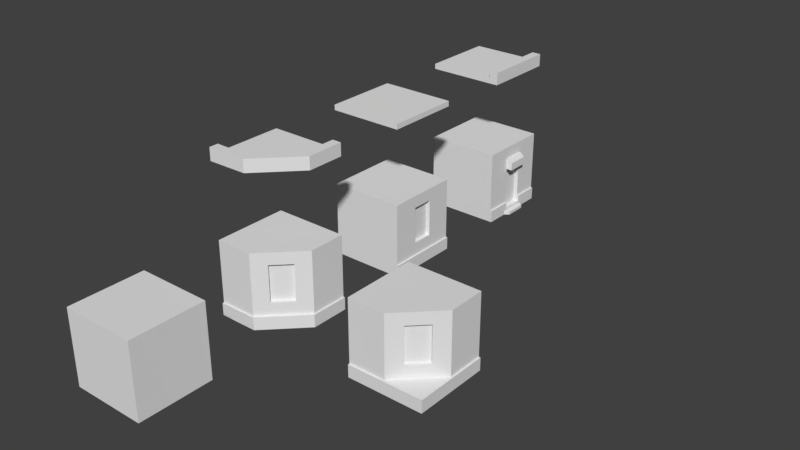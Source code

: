 # Source: tiles_building.blend  (saved by Blender 2.78.0; exported with 4.5.12 LTS)
import bpy
from mathutils import Matrix  # noqa: F401  (used for matrix-valued properties, if any)

bpy.ops.wm.read_factory_settings(use_empty=True)
scene = bpy.context.scene
scene.name = 'Scene'

# ---- collections
col_collection_1 = bpy.data.collections.new('Collection 1'); scene.collection.children.link(col_collection_1)

# ---- world
world_world = bpy.data.worlds.new('World'); scene.world = world_world
world_world.color = (0.05088, 0.05088, 0.05088)
world_world.use_sun_shadow = False
world_world.sun_shadow_jitter_overblur = 0.0
world_world.cycles.sampling_method = 'MANUAL'

# ---- meshes
me_cube_000 = bpy.data.meshes.new('Cube.000')
me_cube_000.from_pydata([(-0.5, 2.186e-08, 0.5), (-0.5, 1.0, 0.5), (-0.5, -2.186e-08, -0.5), (-0.5, 1.0, -0.5), (0.5, -2.186e-08, -0.5), (0.5, 1.0, -0.5), (0.5, 0.168, -0.5), (0.5221, 0.168, -0.5), (0.5221, -2.186e-08, -0.5), (-0.5, 0.168, 0.5), (-0.5, 2.282e-08, 0.5221), (-0.5, 0.168, 0.5221), (0.0, 1.0, 0.5), (0.5, 1.0, -4.371e-08), (0.5, 0.168, -7.342e-09), (0.0, 0.168, 0.5), (0.02207, 0.168, 0.5221), (0.5221, 0.168, 0.02207), (0.5221, 9.648e-10, 0.02207), (0.02207, 2.282e-08, 0.5221), (0.0, 0.8366, 0.5), (0.0, 0.3398, 0.5), (0.5, 0.3398, -1.485e-08), (0.5, 0.8366, -3.657e-08), (0.1455, 0.8366, 0.3545), (0.3545, 0.8366, 0.1455), (0.1455, 0.3398, 0.3545), (0.3545, 0.3398, 0.1455), (0.1102, 0.8366, 0.3191), (0.3191, 0.8366, 0.1102), (0.1102, 0.3398, 0.3191), (0.3191, 0.3398, 0.1102), (0.5221, 0.168, 0.5221), (0.5221, 2.282e-08, 0.5221)], [], [(0, 9, 1, 3, 2), (2, 3, 5, 6, 4), (5, 3, 1, 12, 13), (13, 23, 22, 14, 6, 5), (2, 4, 8, 18, 33, 19, 10, 0), (19, 16, 11, 10), (14, 15, 16, 32, 17), (4, 6, 7, 8), (9, 0, 10, 11), (8, 7, 17, 18), (11, 16, 15, 9), (7, 6, 14, 17), (21, 15, 14, 22, 27, 26), (32, 33, 18, 17), (15, 21, 20, 12, 1, 9), (12, 20, 24, 25, 23, 13), (25, 27, 22, 23), (20, 21, 26, 24), (24, 26, 30, 28), (28, 30, 31, 29), (27, 25, 29, 31), (26, 27, 31, 30), (25, 24, 28, 29), (16, 19, 33, 32)])
_uv = me_cube_000.uv_layers.new(name='UVMap')
_uv.uv.foreach_set('vector', [0.2399, 0.3836, 0.2526, 0.3836, 0.3156, 0.3836, 0.3156, 0.4792, 0.2399, 0.4792, 0.2383, 0.577, 0.1626, 0.577, 0.1626, 0.4814, 0.2255, 0.4814, 0.2383, 0.4814, 0.3139, 0.4792, 0.3139, 0.5749, 0.2383, 0.5749, 0.2383, 0.5271, 0.2761, 0.4792, 0.8103, 0.8538, 0.7983, 0.8538, 0.7616, 0.8538, 0.7489, 0.8538, 0.7489, 0.8071, 0.8103, 0.8071, 0.2399, 0.4792, 0.1643, 0.4792, 0.1626, 0.4792, 0.1626, 0.4293, 0.1815, 0.4054, 0.2004, 0.3814, 0.2399, 0.3814, 0.2399, 0.3836, 0.8119, 0.7584, 0.8243, 0.7584, 0.8243, 0.8071, 0.8119, 0.8071, 0.185, 0.7854, 0.185, 0.893, 0.1813, 0.893, 0.1813, 0.8392, 0.1813, 0.7854, 0.2383, 0.4814, 0.2255, 0.4814, 0.2255, 0.4792, 0.2383, 0.4792, 0.2526, 0.3836, 0.2399, 0.3836, 0.2399, 0.3814, 0.2526, 0.3814, 0.703, 0.9491, 0.6906, 0.9491, 0.6906, 0.9004, 0.703, 0.9004, 0.2257, 0.9493, 0.1813, 0.893, 0.185, 0.893, 0.2276, 0.9469, 0.2257, 0.7292, 0.2276, 0.7315, 0.185, 0.7854, 0.1813, 0.7854, 0.7616, 0.9004, 0.7489, 0.9004, 0.7489, 0.8538, 0.7616, 0.8538, 0.7616, 0.8674, 0.7616, 0.8868, 0.8243, 0.7351, 0.8119, 0.7351, 0.8119, 0.7118, 0.8243, 0.7118, 0.7506, 0.7584, 0.7632, 0.7584, 0.7999, 0.7584, 0.8119, 0.7584, 0.8119, 0.8051, 0.7506, 0.8051, 0.8119, 0.7584, 0.7999, 0.7584, 0.7999, 0.7449, 0.7999, 0.7254, 0.7999, 0.7118, 0.8119, 0.7118, 0.7983, 0.8674, 0.7616, 0.8674, 0.7616, 0.8538, 0.7983, 0.8538, 0.7983, 0.9004, 0.7616, 0.9004, 0.7616, 0.8868, 0.7983, 0.8868, 0.2695, 0.6225, 0.2695, 0.5749, 0.2721, 0.5749, 0.2721, 0.6225, 0.7423, 0.5623, 0.7423, 0.419, 0.79, 0.419, 0.79, 0.5623, 0.2668, 0.6225, 0.2668, 0.5749, 0.2695, 0.5749, 0.2695, 0.6225, 0.2797, 0.5749, 0.2797, 0.6032, 0.2759, 0.6032, 0.2759, 0.5749, 0.2721, 0.6032, 0.2721, 0.5749, 0.2759, 0.5749, 0.2759, 0.6032, 0.8243, 0.7584, 0.8119, 0.7584, 0.8119, 0.7351, 0.8243, 0.7351])
me_cube_000.use_remesh_preserve_volume = False
me_cube_000.use_remesh_preserve_attributes = False
me_cube_000.use_mirror_vertex_groups = False
me_cube_000.update()
me_cube_007 = bpy.data.meshes.new('Cube.007')
me_cube_007.from_pydata([(-0.5, 2.186e-08, 0.5), (-0.5, 1.0, 0.5), (-0.5, -2.186e-08, -0.5), (-0.5, 1.0, -0.5), (0.5, 2.186e-08, 0.5), (0.5, 1.0, 0.5), (0.5, -2.186e-08, -0.5), (0.5, 1.0, -0.5)], [], [(0, 1, 3, 2), (2, 3, 7, 6), (6, 7, 5, 4), (4, 5, 1, 0), (2, 6, 4, 0), (7, 3, 1, 5)])
_uv = me_cube_007.uv_layers.new(name='UVMap')
_uv.uv.foreach_set('vector', [0.2728, 0.4686, 0.2115, 0.4686, 0.2115, 0.4072, 0.2728, 0.4072, 0.1501, 0.53, 0.1501, 0.4686, 0.2115, 0.4686, 0.2115, 0.53, 0.2115, 0.4072, 0.2115, 0.4686, 0.1501, 0.4686, 0.1501, 0.4072, 0.2115, 0.53, 0.2115, 0.4686, 0.2728, 0.4686, 0.2728, 0.53, 0.2728, 0.4686, 0.2728, 0.4072, 0.3342, 0.4072, 0.3342, 0.4686, 0.2115, 0.53, 0.2115, 0.5914, 0.1501, 0.5914, 0.1501, 0.53])
me_cube_007.use_remesh_preserve_volume = False
me_cube_007.use_remesh_preserve_attributes = False
me_cube_007.use_mirror_vertex_groups = False
me_cube_007.update()
me_cube_006 = bpy.data.meshes.new('Cube.006')
me_cube_006.from_pydata([(-0.5, 2.186e-08, 0.5), (-0.5, 1.0, 0.5), (-0.5, -2.186e-08, -0.5), (-0.5, 1.0, -0.5), (0.5, 2.186e-08, 0.5), (0.5, 1.0, 0.5), (0.5, -2.186e-08, -0.5), (0.5, 1.0, -0.5), (0.5, 1.0, -0.172), (0.5, 1.0, 0.172), (0.5, 0.8366, -0.1452), (0.5, 0.168, -0.1452), (0.5, 0.8366, 0.1452), (0.45, 0.6782, 0.1452), (0.45, 0.168, -0.1452), (0.45, 0.168, 0.1452), (0.5, 0.168, -0.5), (0.5, 0.168, 0.5), (0.5221, 0.168, -0.5), (0.5221, -2.186e-08, -0.5), (0.5221, 0.168, 0.5), (0.5221, 2.186e-08, 0.5), (0.45, 0.08398, 0.1452), (0.45, 0.08398, -0.1452), (0.5221, -8.269e-09, -0.1892), (0.5221, 8.269e-09, 0.1892), (0.45, 0.6782, -0.1452), (0.5221, 0.168, -0.1452), (0.5221, 0.168, 0.1452), (0.5, 0.168, 0.1452), (0.5221, 0.08398, -0.1452), (0.5818, 0.6782, -0.1452), (0.5, 0.08398, -0.1452), (0.5818, 0.6782, 0.1452), (0.5221, 0.04199, -0.1892), (0.5221, 0.08398, 0.1452), (0.5221, 0.04199, 0.1892), (0.5818, 6.347e-09, 0.1452), (0.5818, -6.347e-09, -0.1452), (0.5818, 0.04199, 0.1452), (0.5818, 0.04199, -0.1452), (0.5315, 0.8366, -0.1452), (0.5818, 0.7863, -0.1452), (0.5818, 0.7863, 0.1452), (0.5315, 0.8366, 0.1452), (0.5, 0.08398, 0.1452), (0.5, 0.6782, 0.1452), (0.5, 0.6782, -0.1452), (0.5221, 0.04199, -0.1452), (0.5221, 0.04199, 0.1452)], [], [(0, 1, 3, 2), (2, 3, 7, 16, 6), (29, 46, 12, 9, 5, 17), (4, 17, 5, 1, 0), (7, 3, 1, 5, 9, 8), (16, 7, 8, 10, 47, 11), (10, 8, 9, 12), (31, 42, 43, 33), (11, 47, 26, 14), (10, 41, 42, 31, 47), (19, 18, 27, 30, 34, 24), (17, 4, 21, 20), (22, 23, 14, 15), (2, 6, 4, 0), (16, 11, 27, 18), (14, 23, 32, 11), (25, 36, 35, 28, 20, 21), (6, 16, 18, 19), (29, 17, 20, 28), (14, 26, 13, 15), (10, 12, 44, 41), (28, 35, 45, 29), (15, 13, 46, 29), (13, 26, 47, 31, 33, 46), (48, 34, 30), (32, 45, 35, 30), (6, 19, 24, 25, 21, 4), (15, 29, 45, 22), (34, 48, 49, 36, 39, 40), (37, 38, 40, 39), (36, 25, 37, 39), (25, 24, 38, 37), (24, 34, 40, 38), (41, 44, 43, 42), (43, 44, 12, 46, 33), (11, 32, 30, 27), (23, 22, 45, 32), (36, 49, 35), (49, 48, 30, 35)])
_uv = me_cube_006.uv_layers.new(name='UVMap')
_uv.uv.foreach_set('vector', [0.09403, 0.6104, 0.09403, 0.4938, 0.1948, 0.4938, 0.1948, 0.6104, 0.2956, 0.4869, 0.1948, 0.4869, 0.1948, 0.3703, 0.2786, 0.3703, 0.2956, 0.3703, 0.8101, 0.8574, 0.7666, 0.8574, 0.7531, 0.8574, 0.7392, 0.8548, 0.7392, 0.8225, 0.8101, 0.8225, 0.2956, 0.6034, 0.2786, 0.6034, 0.1948, 0.6034, 0.1948, 0.4869, 0.2956, 0.4869, 0.3963, 0.3678, 0.3963, 0.4843, 0.2956, 0.4843, 0.2956, 0.3678, 0.3286, 0.3678, 0.3633, 0.3678, 0.8101, 0.921, 0.7392, 0.921, 0.7392, 0.8887, 0.7531, 0.8861, 0.7666, 0.8861, 0.8101, 0.8861, 0.7531, 0.8861, 0.7392, 0.8887, 0.7392, 0.8548, 0.7531, 0.8574, 0.1972, 0.7775, 0.1842, 0.7775, 0.1842, 0.7368, 0.1972, 0.7368, 0.2122, 0.483, 0.2122, 0.5424, 0.2072, 0.5424, 0.2072, 0.483, 0.6996, 0.941, 0.6969, 0.941, 0.6926, 0.9361, 0.6926, 0.9254, 0.6996, 0.9254, 0.8101, 0.8225, 0.8244, 0.8225, 0.8244, 0.8574, 0.8173, 0.8574, 0.8137, 0.8531, 0.8101, 0.8531, 0.2786, 0.6034, 0.2956, 0.6034, 0.2956, 0.606, 0.2786, 0.606, 0.8038, 0.5677, 0.7311, 0.5677, 0.7311, 0.5434, 0.8038, 0.5434, 0.09403, 0.4938, 0.09403, 0.3773, 0.1948, 0.3773, 0.1948, 0.4938, 0.2958, 0.9428, 0.2958, 0.8932, 0.2984, 0.8932, 0.2984, 0.9428, 0.2072, 0.483, 0.2072, 0.4732, 0.2122, 0.4732, 0.2122, 0.483, 0.8101, 0.8904, 0.8137, 0.8904, 0.8173, 0.8861, 0.8244, 0.8861, 0.8244, 0.921, 0.8101, 0.921, 0.2956, 0.3703, 0.2786, 0.3703, 0.2786, 0.3678, 0.2956, 0.3678, 0.2931, 0.9428, 0.2931, 0.8932, 0.2958, 0.8932, 0.2958, 0.9428, 0.7311, 0.5434, 0.7311, 0.3958, 0.8038, 0.3958, 0.8038, 0.5434, 0.1972, 0.7775, 0.1972, 0.7368, 0.2011, 0.7368, 0.2011, 0.7775, 0.2145, 0.483, 0.2145, 0.4732, 0.2167, 0.4732, 0.2167, 0.483, 0.2217, 0.483, 0.2217, 0.5424, 0.2167, 0.5424, 0.2167, 0.483, 0.3462, 0.5203, 0.3462, 0.5541, 0.3411, 0.5541, 0.3329, 0.5541, 0.3329, 0.5203, 0.3411, 0.5203, 0.7692, 0.7258, 0.7692, 0.7134, 0.7728, 0.7177, 0.2032, 0.5572, 0.2032, 0.5234, 0.2055, 0.5234, 0.2055, 0.5572, 0.09403, 0.3773, 0.09403, 0.3747, 0.1254, 0.3747, 0.1635, 0.3747, 0.1948, 0.3747, 0.1948, 0.3773, 0.2217, 0.483, 0.2167, 0.483, 0.2167, 0.4732, 0.2217, 0.4732, 0.1982, 0.5234, 0.1982, 0.5381, 0.1982, 0.5528, 0.1982, 0.5675, 0.1922, 0.5623, 0.1922, 0.5285, 0.1211, 0.196, 0.1211, 0.2582, 0.1133, 0.2582, 0.1133, 0.196, 0.137, 0.2088, 0.1292, 0.2088, 0.1292, 0.196, 0.137, 0.196, 0.1635, 0.3747, 0.1254, 0.3747, 0.1298, 0.3678, 0.1591, 0.3678, 0.1448, 0.2088, 0.137, 0.2088, 0.137, 0.196, 0.1448, 0.196, 0.2011, 0.7775, 0.2011, 0.7368, 0.2071, 0.7368, 0.2071, 0.7775, 0.6996, 0.9303, 0.7039, 0.9254, 0.7065, 0.9254, 0.7065, 0.941, 0.6996, 0.941, 0.2122, 0.483, 0.2122, 0.4732, 0.2145, 0.4732, 0.2145, 0.483, 0.1982, 0.5572, 0.1982, 0.5234, 0.2032, 0.5234, 0.2032, 0.5572, 0.7692, 0.7507, 0.7692, 0.7382, 0.7728, 0.7463, 0.3462, 0.09289, 0.3462, 0.06586, 0.354, 0.04826, 0.354, 0.1105])
me_cube_006.use_remesh_preserve_volume = False
me_cube_006.use_remesh_preserve_attributes = False
me_cube_006.use_mirror_vertex_groups = False
me_cube_006.update()
me_cube_005 = bpy.data.meshes.new('Cube.005')
me_cube_005.from_pydata([(-0.5, -2.186e-08, -0.5), (0.5, -2.186e-08, -0.5), (-0.5, 0.07, -0.5), (0.5, 0.07, -0.5), (0.5, 0.07, 0.5), (0.5, 2.186e-08, 0.5), (-0.5, 0.07, 0.5), (-0.5, 2.186e-08, 0.5)], [], [(4, 3, 2, 6), (0, 2, 3, 1), (5, 4, 6, 7), (0, 7, 6, 2), (1, 3, 4, 5), (1, 5, 7, 0)])
_uv = me_cube_005.uv_layers.new(name='UVMap')
_uv.uv.foreach_set('vector', [0.1725, 0.7721, 0.2753, 0.7721, 0.2753, 0.8379, 0.1725, 0.8379, 0.2688, 0.4811, 0.2616, 0.4811, 0.2616, 0.4153, 0.2688, 0.4153, 0.276, 0.4153, 0.2832, 0.4153, 0.2832, 0.4811, 0.276, 0.4811, 0.2688, 0.4811, 0.2688, 0.4153, 0.276, 0.4153, 0.276, 0.4811, 0.2904, 0.4811, 0.2832, 0.4811, 0.2832, 0.4153, 0.2904, 0.4153, 0.1588, 0.5469, 0.1588, 0.4811, 0.2616, 0.4811, 0.2616, 0.5469])
me_cube_005.use_remesh_preserve_volume = False
me_cube_005.use_remesh_preserve_attributes = False
me_cube_005.use_mirror_vertex_groups = False
me_cube_005.update()
me_cube_004 = bpy.data.meshes.new('Cube.004')
me_cube_004.from_pydata([(-0.5, 1.748e-08, 0.4), (-0.5, -2.186e-08, -0.5), (0.4, 0.07, -0.5), (0.4, -2.186e-08, -0.5), (-0.5, 0.07, 0.4), (-0.5, 0.07, -0.5), (0.4, 0.168, -0.5), (0.5221, 0.168, -0.5), (0.5221, -2.186e-08, -0.5), (-0.5, 2.282e-08, 0.5221), (-0.5, 0.168, 0.4), (-0.5, 0.168, 0.5221), (0.02219, 0.168, 0.5108), (0.5221, 0.168, -7.342e-09), (0.5221, 0.0, 0.0), (0.02219, 2.233e-08, 0.5108), (-0.02977, 0.07, 0.4), (0.4, 0.07, -0.02977), (0.4, 0.168, -0.02977), (-0.02977, 0.168, 0.4)], [], [(19, 10, 11, 12), (16, 4, 10, 19), (0, 4, 5, 1), (2, 6, 7, 8, 3), (1, 5, 2, 3), (9, 11, 10, 4, 0), (15, 12, 11, 9), (18, 6, 2, 17), (1, 3, 8, 14, 15, 9, 0), (12, 15, 14, 13), (8, 7, 13, 14), (13, 18, 19, 12), (18, 17, 16, 19), (2, 5, 4, 16, 17), (6, 18, 13, 7)])
_uv = me_cube_004.uv_layers.new(name='UVMap')
_uv.uv.foreach_set('vector', [0.2474, 0.8338, 0.2718, 0.8543, 0.2655, 0.8597, 0.2389, 0.8363, 0.7296, 0.8044, 0.7296, 0.8335, 0.7223, 0.8335, 0.7223, 0.8044, 0.3051, 0.5064, 0.3139, 0.5064, 0.3139, 0.6023, 0.3051, 0.6023, 0.3352, 0.5893, 0.3476, 0.5893, 0.3476, 0.6023, 0.3263, 0.6023, 0.3263, 0.5893, 0.3263, 0.4934, 0.3352, 0.4934, 0.3352, 0.5893, 0.3263, 0.5893, 0.3051, 0.4934, 0.3263, 0.4934, 0.3263, 0.5064, 0.3139, 0.5064, 0.3051, 0.5064, 0.8428, 0.8026, 0.8304, 0.8026, 0.8304, 0.7702, 0.8428, 0.7702, 0.7491, 0.7778, 0.7491, 0.8069, 0.7419, 0.8069, 0.7419, 0.7778, 0.2271, 0.5064, 0.1132, 0.5064, 0.09771, 0.5064, 0.09771, 0.4532, 0.161, 0.3987, 0.2271, 0.3975, 0.2271, 0.4105, 0.8304, 0.8026, 0.8428, 0.8026, 0.8428, 0.8342, 0.8304, 0.8342, 0.7296, 0.7778, 0.7419, 0.7778, 0.7419, 0.8087, 0.7296, 0.8087, 0.2395, 0.7921, 0.2474, 0.7962, 0.2474, 0.8338, 0.2389, 0.8363, 0.7223, 0.7778, 0.7296, 0.7778, 0.7296, 0.8044, 0.7223, 0.8044, 0.2389, 0.7702, 0.2389, 0.7145, 0.3051, 0.7145, 0.3051, 0.7436, 0.2735, 0.7702, 0.2718, 0.7756, 0.2474, 0.7962, 0.2395, 0.7921, 0.2655, 0.7702])
me_cube_004.use_remesh_preserve_volume = False
me_cube_004.use_remesh_preserve_attributes = False
me_cube_004.use_mirror_vertex_groups = False
me_cube_004.update()
me_cube_003 = bpy.data.meshes.new('Cube.003')
me_cube_003.from_pydata([(-0.5, 2.186e-08, 0.5), (-0.5, 1.0, 0.5), (-0.5, -2.186e-08, -0.5), (-0.5, 1.0, -0.5), (0.5, -2.186e-08, -0.5), (0.5, 1.0, -0.5), (0.5, 0.168, -0.5), (0.5221, 0.168, -0.5), (0.5221, -2.186e-08, -0.5), (-0.5, 0.168, 0.5), (-0.5, 2.282e-08, 0.5221), (-0.5, 0.168, 0.5221), (0.0, 1.0, 0.5), (0.5, 1.0, -4.371e-08), (0.5, 0.168, -7.342e-09), (0.0, 0.168, 0.5), (0.02207, 0.168, 0.5221), (0.5221, 0.168, 0.02207), (0.5221, 9.648e-10, 0.02207), (0.02207, 2.282e-08, 0.5221), (0.0, 0.8366, 0.5), (0.0, 0.3398, 0.5), (0.5, 0.3398, -1.485e-08), (0.5, 0.8366, -3.657e-08), (0.1455, 0.8366, 0.3545), (0.3545, 0.8366, 0.1455), (0.1455, 0.3398, 0.3545), (0.3545, 0.3398, 0.1455), (0.1102, 0.8366, 0.3191), (0.3191, 0.8366, 0.1102), (0.1102, 0.3398, 0.3191), (0.3191, 0.3398, 0.1102)], [], [(0, 9, 1, 3, 2), (2, 3, 5, 6, 4), (5, 3, 1, 12, 13), (13, 23, 22, 14, 6, 5), (2, 4, 8, 18, 19, 10, 0), (19, 16, 11, 10), (14, 15, 16, 17), (4, 6, 7, 8), (9, 0, 10, 11), (8, 7, 17, 18), (11, 16, 15, 9), (7, 6, 14, 17), (21, 15, 14, 22, 27, 26), (16, 19, 18, 17), (15, 21, 20, 12, 1, 9), (12, 20, 24, 25, 23, 13), (25, 27, 22, 23), (20, 21, 26, 24), (24, 26, 30, 28), (28, 30, 31, 29), (27, 25, 29, 31), (26, 27, 31, 30), (25, 24, 28, 29)])
_uv = me_cube_003.uv_layers.new(name='UVMap')
_uv.uv.foreach_set('vector', [0.2282, 0.4169, 0.2368, 0.4169, 0.2795, 0.4169, 0.2795, 0.4818, 0.2282, 0.4818, 0.2271, 0.5481, 0.1758, 0.5481, 0.1758, 0.4832, 0.2185, 0.4832, 0.2271, 0.4832, 0.2784, 0.4818, 0.2784, 0.5466, 0.2271, 0.5466, 0.2271, 0.5142, 0.2527, 0.4818, 0.7741, 0.8535, 0.7623, 0.8535, 0.7265, 0.8535, 0.7141, 0.8535, 0.7141, 0.808, 0.7741, 0.808, 0.2282, 0.4818, 0.1769, 0.4818, 0.1758, 0.4818, 0.1758, 0.4479, 0.2014, 0.4155, 0.2282, 0.4155, 0.2282, 0.4169, 0.7757, 0.7603, 0.7878, 0.7603, 0.7878, 0.808, 0.7757, 0.808, 0.1944, 0.7831, 0.1944, 0.882, 0.1909, 0.882, 0.1909, 0.7831, 0.2271, 0.4832, 0.2185, 0.4832, 0.2185, 0.4818, 0.2271, 0.4818, 0.2368, 0.4169, 0.2282, 0.4169, 0.2282, 0.4155, 0.2368, 0.4155, 0.6692, 0.9467, 0.6571, 0.9467, 0.6571, 0.8991, 0.6692, 0.8991, 0.2318, 0.9337, 0.1909, 0.882, 0.1944, 0.882, 0.2335, 0.9315, 0.2318, 0.7314, 0.2335, 0.7336, 0.1944, 0.7831, 0.1909, 0.7831, 0.7265, 0.8991, 0.7141, 0.8991, 0.7141, 0.8535, 0.7265, 0.8535, 0.7265, 0.8668, 0.7265, 0.8859, 0.7878, 0.7603, 0.7757, 0.7603, 0.7757, 0.7148, 0.7878, 0.7148, 0.7157, 0.7603, 0.7281, 0.7603, 0.7639, 0.7603, 0.7757, 0.7603, 0.7757, 0.8059, 0.7157, 0.8059, 0.7757, 0.7603, 0.7639, 0.7603, 0.7639, 0.7471, 0.7639, 0.728, 0.7639, 0.7148, 0.7757, 0.7148, 0.7623, 0.8668, 0.7265, 0.8668, 0.7265, 0.8535, 0.7623, 0.8535, 0.7623, 0.8991, 0.7265, 0.8991, 0.7265, 0.8859, 0.7623, 0.8859, 0.2482, 0.5789, 0.2482, 0.5466, 0.25, 0.5466, 0.25, 0.5789, 0.7364, 0.581, 0.7364, 0.4146, 0.7918, 0.4146, 0.7918, 0.581, 0.2464, 0.5789, 0.2464, 0.5466, 0.2482, 0.5466, 0.2482, 0.5789, 0.2552, 0.5466, 0.2552, 0.5658, 0.2526, 0.5658, 0.2526, 0.5466, 0.25, 0.5658, 0.25, 0.5466, 0.2526, 0.5466, 0.2526, 0.5658])
me_cube_003.use_remesh_preserve_volume = False
me_cube_003.use_remesh_preserve_attributes = False
me_cube_003.use_mirror_vertex_groups = False
me_cube_003.update()
me_cube_002 = bpy.data.meshes.new('Cube.002')
me_cube_002.from_pydata([(-0.5, 2.186e-08, 0.5), (-0.5, -2.186e-08, -0.5), (0.4, 2.186e-08, 0.5), (0.4, 0.07, -0.5), (0.4, -2.186e-08, -0.5), (0.4, 0.07, 0.5), (-0.5, 0.07, 0.5), (-0.5, 0.07, -0.5), (0.4, 0.168, -0.5), (0.4, 0.168, 0.5), (0.5221, 0.168, -0.5), (0.5221, -2.186e-08, -0.5), (0.5221, 0.168, 0.5), (0.5221, 2.186e-08, 0.5)], [], [(9, 8, 3, 5), (2, 5, 6, 0), (3, 7, 6, 5), (0, 6, 7, 1), (11, 10, 12, 13), (3, 8, 10, 11, 4), (9, 12, 10, 8), (1, 7, 3, 4), (9, 5, 2, 13, 12), (1, 4, 11, 13, 2, 0)])
_uv = me_cube_002.uv_layers.new(name='UVMap')
_uv.uv.foreach_set('vector', [0.7554, 0.7425, 0.7554, 0.8744, 0.7423, 0.8744, 0.7423, 0.7425, 0.2877, 0.5887, 0.2799, 0.5887, 0.2799, 0.4897, 0.2877, 0.4897, 0.2943, 0.8477, 0.1998, 0.8477, 0.1998, 0.7439, 0.2943, 0.7439, 0.3278, 0.5997, 0.32, 0.5997, 0.32, 0.4897, 0.3278, 0.4897, 0.7073, 0.8118, 0.7297, 0.8118, 0.7297, 0.9437, 0.7073, 0.9437, 0.2581, 0.5887, 0.269, 0.5887, 0.269, 0.6021, 0.2503, 0.6021, 0.2503, 0.5887, 0.2655, 0.9514, 0.2527, 0.9514, 0.2527, 0.8477, 0.2655, 0.8477, 0.2503, 0.4897, 0.2581, 0.4897, 0.2581, 0.5887, 0.2503, 0.5887, 0.269, 0.5887, 0.2799, 0.5887, 0.2877, 0.5887, 0.2877, 0.6021, 0.269, 0.6021, 0.139, 0.4921, 0.139, 0.3931, 0.139, 0.3797, 0.2503, 0.3797, 0.2503, 0.3931, 0.2503, 0.4921])
me_cube_002.use_remesh_preserve_volume = False
me_cube_002.use_remesh_preserve_attributes = False
me_cube_002.use_mirror_vertex_groups = False
me_cube_002.update()
me_cube_001 = bpy.data.meshes.new('Cube.001')
me_cube_001.from_pydata([(-0.5, 2.186e-08, 0.5), (-0.5, 1.0, 0.5), (-0.5, -2.186e-08, -0.5), (-0.5, 1.0, -0.5), (0.5, 2.186e-08, 0.5), (0.5, 1.0, 0.5), (0.5, -2.186e-08, -0.5), (0.5, 1.0, -0.5), (0.5, 7.518e-09, 0.172), (0.5, -7.518e-09, -0.172), (0.5, 1.0, -0.172), (0.5, 1.0, 0.172), (0.5, 0.8366, -0.1452), (0.5, 0.3398, -0.1452), (0.5, 0.8366, 0.1452), (0.5, 0.3398, 0.1452), (0.45, 0.8366, -0.1452), (0.45, 0.3398, -0.1452), (0.45, 0.8366, 0.1452), (0.45, 0.3398, 0.1452), (0.5, 0.168, -0.5), (0.5, 0.168, 0.5), (0.5, 0.168, -0.172), (0.5, 0.168, 0.172), (0.5221, 0.168, -0.5), (0.5221, -2.186e-08, -0.5), (0.5221, -7.518e-09, -0.172), (0.5221, 0.168, 0.5), (0.5221, 2.186e-08, 0.5), (0.5221, 7.518e-09, 0.172), (0.5221, 0.168, -0.172), (0.5221, 0.168, 0.172)], [], [(0, 1, 3, 2), (2, 3, 7, 20, 6), (23, 15, 14, 11, 5, 21), (4, 21, 5, 1, 0), (2, 6, 9, 8, 4, 0), (7, 3, 1, 5, 11, 10), (20, 7, 10, 12, 13, 22), (12, 10, 11, 14), (22, 13, 15, 23), (12, 14, 18, 16), (17, 16, 18, 19), (14, 15, 19, 18), (13, 12, 16, 17), (15, 13, 17, 19), (9, 6, 25, 26), (21, 4, 28, 27), (8, 9, 26, 29), (26, 30, 31, 29), (25, 24, 30, 26), (29, 31, 27, 28), (23, 21, 27, 31), (22, 23, 31, 30), (4, 8, 29, 28), (6, 20, 24, 25), (20, 22, 30, 24)])
_uv = me_cube_001.uv_layers.new(name='UVMap')
_uv.uv.foreach_set('vector', [0.2876, 0.4832, 0.2876, 0.3904, 0.3649, 0.3904, 0.3649, 0.4832, 0.2876, 0.4852, 0.2102, 0.4852, 0.2102, 0.3925, 0.2746, 0.3925, 0.2876, 0.3925, 0.7539, 0.7642, 0.7394, 0.7669, 0.6975, 0.7669, 0.6837, 0.7642, 0.6837, 0.731, 0.7539, 0.731, 0.1329, 0.4873, 0.1459, 0.4873, 0.2102, 0.4873, 0.2102, 0.58, 0.1329, 0.58, 0.1329, 0.4852, 0.1329, 0.3925, 0.1583, 0.3925, 0.1849, 0.3925, 0.2102, 0.3925, 0.2102, 0.4852, 0.2876, 0.4852, 0.2876, 0.578, 0.2102, 0.578, 0.2102, 0.4852, 0.2356, 0.4852, 0.2622, 0.4852, 0.7539, 0.8322, 0.6837, 0.8322, 0.6837, 0.799, 0.6975, 0.7963, 0.7394, 0.7963, 0.7539, 0.799, 0.6975, 0.7963, 0.6837, 0.799, 0.6837, 0.7642, 0.6975, 0.7669, 0.7539, 0.799, 0.7394, 0.7963, 0.7394, 0.7669, 0.7539, 0.7642, 0.2443, 0.6049, 0.2443, 0.578, 0.2482, 0.578, 0.2482, 0.6049, 0.6852, 0.5817, 0.6852, 0.4032, 0.7721, 0.4032, 0.7721, 0.5817, 0.2404, 0.578, 0.2404, 0.6241, 0.2366, 0.6241, 0.2366, 0.578, 0.2327, 0.6241, 0.2327, 0.578, 0.2366, 0.578, 0.2366, 0.6241, 0.2404, 0.6049, 0.2404, 0.578, 0.2443, 0.578, 0.2443, 0.6049, 0.1583, 0.3925, 0.1329, 0.3925, 0.1329, 0.3904, 0.1583, 0.3904, 0.1459, 0.4873, 0.1329, 0.4873, 0.1329, 0.4852, 0.1459, 0.4852, 0.1849, 0.3925, 0.1583, 0.3925, 0.1583, 0.3904, 0.1849, 0.3904, 0.7601, 0.889, 0.7743, 0.889, 0.7743, 0.9238, 0.7601, 0.9238, 0.7601, 0.8558, 0.7743, 0.8558, 0.7743, 0.889, 0.7601, 0.889, 0.7601, 0.9238, 0.7743, 0.9238, 0.7743, 0.957, 0.7601, 0.957, 0.2351, 0.8071, 0.2351, 0.7367, 0.239, 0.7367, 0.239, 0.8071, 0.2351, 0.8809, 0.2351, 0.8071, 0.239, 0.8071, 0.239, 0.8809, 0.2102, 0.3925, 0.1849, 0.3925, 0.1849, 0.3904, 0.2102, 0.3904, 0.2876, 0.3925, 0.2746, 0.3925, 0.2746, 0.3904, 0.2876, 0.3904, 0.2351, 0.9513, 0.2351, 0.8809, 0.239, 0.8809, 0.239, 0.9513])
me_cube_001.use_remesh_preserve_volume = False
me_cube_001.use_remesh_preserve_attributes = False
me_cube_001.use_mirror_vertex_groups = False
me_cube_001.update()

# ---- objects
ob_tile_building_t03 = bpy.data.objects.new('tile_building_t03', me_cube_000)
ob_tile_building_04 = bpy.data.objects.new('tile_building_04', me_cube_007)
ob_tile_building_02 = bpy.data.objects.new('tile_building_02', me_cube_006)
ob_tile_roof_02 = bpy.data.objects.new('tile_roof_02', me_cube_005)
ob_tile_roof_03 = bpy.data.objects.new('tile_roof_03', me_cube_004)
ob_tile_building_03 = bpy.data.objects.new('tile_building_03', me_cube_003)
ob_tile_roof_01 = bpy.data.objects.new('tile_roof_01', me_cube_002)
ob_tile_building_01 = bpy.data.objects.new('tile_building_01', me_cube_001)

# ---- transforms, parenting, visibility, modifiers, constraints
ob_tile_building_t03.location = (2.0, -2.0, 0.0)
ob_tile_building_t03.rotation_euler = (1.571, 0.0, 0.0)
ob_tile_building_t03.lineart.crease_threshold = 0.0
ob_tile_building_04.location = (-0.09731, -4.0, 0.0)
ob_tile_building_04.rotation_euler = (1.571, 0.0, 0.0)
ob_tile_building_04.lineart.crease_threshold = 0.0
ob_tile_building_02.location = (0.0, 2.0, 0.0)
ob_tile_building_02.rotation_euler = (1.571, 0.0, 0.0)
ob_tile_building_02.lineart.crease_threshold = 0.0
ob_tile_roof_02.location = (0.0, 0.0, 2.0)
ob_tile_roof_02.rotation_euler = (1.571, 0.0, 0.0)
ob_tile_roof_02.lineart.crease_threshold = 0.0
ob_tile_roof_03.location = (0.0, -2.0, 2.0)
ob_tile_roof_03.rotation_euler = (1.571, 0.0, 0.0)
ob_tile_roof_03.lineart.crease_threshold = 0.0
ob_tile_building_03.location = (0.0, -2.0, 0.0)
ob_tile_building_03.rotation_euler = (1.571, 0.0, 0.0)
ob_tile_building_03.lineart.crease_threshold = 0.0
ob_tile_roof_01.location = (0.0, 2.0, 2.0)
ob_tile_roof_01.rotation_euler = (1.571, 0.0, 0.0)
ob_tile_roof_01.lineart.crease_threshold = 0.0
ob_tile_building_01.location = (0.0, 0.0, 0.0)
ob_tile_building_01.rotation_euler = (1.571, 0.0, 0.0)
ob_tile_building_01.lineart.crease_threshold = 0.0

# ---- collection membership
col_collection_1.objects.link(ob_tile_building_t03)
col_collection_1.objects.link(ob_tile_building_04)
col_collection_1.objects.link(ob_tile_building_02)
col_collection_1.objects.link(ob_tile_roof_02)
col_collection_1.objects.link(ob_tile_roof_03)
col_collection_1.objects.link(ob_tile_building_03)
col_collection_1.objects.link(ob_tile_roof_01)
col_collection_1.objects.link(ob_tile_building_01)

# ---- scene / render settings (as saved in the file)
scene.frame_start = 1; scene.frame_end = 250; scene.frame_set(2)
scene.render.engine = 'BLENDER_EEVEE_NEXT'
scene.render.resolution_percentage = 50
scene.render.dither_intensity = 0.0
scene.cycles.use_denoising = False
scene.cycles.samples = 128
scene.cycles.sampling_pattern = 'TABULATED_SOBOL'
scene.cycles.light_sampling_threshold = 0.0
scene.cycles.use_adaptive_sampling = False
scene.cycles.use_light_tree = False
scene.cycles.blur_glossy = 0.0
scene.cycles.sample_clamp_indirect = 0.0
scene.view_settings.view_transform = 'Standard'
bpy.context.view_layer.update()

# ---- added for rendering (the .blend has no active camera and no usable light): camera, sun
cam_auto = bpy.data.cameras.new('AutoCamera')
cam_auto.lens = 50.0
cam_auto.sensor_width = 36.0
cam_auto.clip_end = 1000.0
ob_auto_camera = bpy.data.objects.new('AutoCamera', cam_auto)
scene.collection.objects.link(ob_auto_camera)
ob_auto_camera.location = (8.33118, -9.84256, 6.97902)
ob_auto_camera.rotation_euler = (1.09748, -7.21219e-08, 0.694738)
scene.camera = ob_auto_camera
light_auto_sun = bpy.data.lights.new('AutoSun', 'SUN')
light_auto_sun.energy = 3.0
light_auto_sun.angle = 0.0523599
ob_auto_sun = bpy.data.objects.new('AutoSun', light_auto_sun)
scene.collection.objects.link(ob_auto_sun)
ob_auto_sun.rotation_euler = (0.872665, 0.174533, 0.523599)
bpy.context.view_layer.update()
